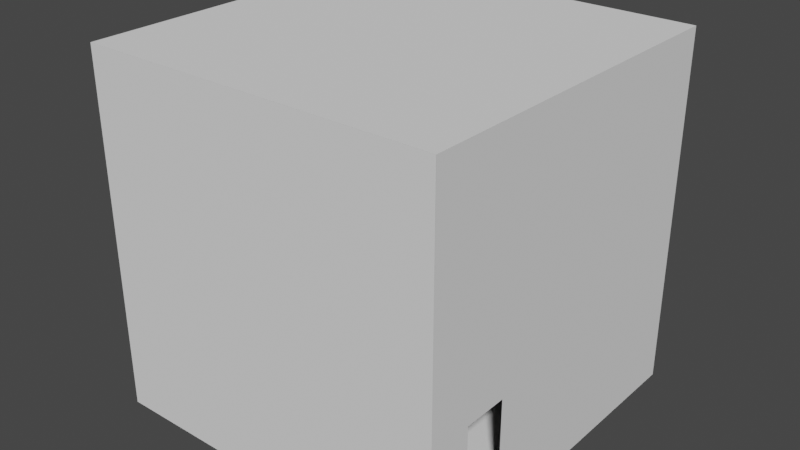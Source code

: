 # Source: room1.blend  (saved by Blender 3.3.6; exported with 4.5.12 LTS)
import bpy
from mathutils import Matrix  # noqa: F401  (used for matrix-valued properties, if any)

bpy.ops.wm.read_factory_settings(use_empty=True)
scene = bpy.context.scene
scene.name = 'Scene'

# ---- collections
col_collection = bpy.data.collections.new('Collection'); scene.collection.children.link(col_collection)

# ---- world
world_world = bpy.data.worlds.new('World'); scene.world = world_world
world_world.use_nodes = True; world_world.node_tree.nodes.clear()
_N = world_world.node_tree.nodes; _L = world_world.node_tree.links
n0 = _N.new('ShaderNodeOutputWorld'); n0.name = 'World Output'; n0.location = (300, 300)
n1 = _N.new('ShaderNodeBackground'); n1.name = 'Background'; n1.location = (10, 300)
n1.inputs[0].default_value = (0.05088, 0.05088, 0.05088, 1.0)
_L.new(n1.outputs[0], n0.inputs[0])
n0.is_active_output = True
world_world.color = (0.05088, 0.05088, 0.05088)
world_world.use_sun_shadow = False
world_world.sun_shadow_jitter_overblur = 0.0

# ---- meshes
me_plane = bpy.data.meshes.new('Plane')
me_plane.from_pydata([(-1.0, -1.0, 0.0), (1.0, -1.0, 0.0), (-1.0, 1.0, 0.0), (1.0, 1.0, 0.0)], [], [(0, 1, 3, 2)])
_uv = me_plane.uv_layers.new(name='UVMap')
_uv.uv.foreach_set('vector', [0.0, 0.0, 1.0, 0.0, 1.0, 1.0, 0.0, 1.0])
me_plane.update()
me_plane_001 = bpy.data.meshes.new('Plane.001')
me_plane_001.from_pydata([(-1.0, -1.0, 0.0), (1.0, -1.0, 0.0), (-1.0, 1.0, 0.0), (1.0, 1.0, 0.0)], [], [(0, 1, 3, 2)])
_uv = me_plane_001.uv_layers.new(name='UVMap')
_uv.uv.foreach_set('vector', [0.0, 0.0, 1.0, 0.0, 1.0, 1.0, 0.0, 1.0])
me_plane_001.update()
me_plane_002 = bpy.data.meshes.new('Plane.002')
me_plane_002.from_pydata([(-1.0, -1.0, 0.0), (1.0, -1.0, 0.0), (-1.0, 1.0, 0.0), (1.0, 1.0, 0.0)], [], [(0, 1, 3, 2)])
_uv = me_plane_002.uv_layers.new(name='UVMap')
_uv.uv.foreach_set('vector', [0.0, 0.0, 1.0, 0.0, 1.0, 1.0, 0.0, 1.0])
me_plane_002.update()
me_plane_003 = bpy.data.meshes.new('Plane.003')
me_plane_003.from_pydata([(-1.0, -1.0, 0.0), (1.0, -1.0, 0.0), (-1.0, 1.0, 0.0), (1.0, 1.0, 0.0)], [], [(0, 1, 3, 2)])
_uv = me_plane_003.uv_layers.new(name='UVMap')
_uv.uv.foreach_set('vector', [0.0, 0.0, 1.0, 0.0, 1.0, 1.0, 0.0, 1.0])
me_plane_003.update()
me_plane_004 = bpy.data.meshes.new('Plane.004')
me_plane_004.from_pydata([(-1.0, -1.0, 0.0), (1.0, -1.0, 0.0), (-1.0, 1.0, 0.0), (1.0, 1.0, 0.0), (-1.0, 0.75, 0.0), (-1.0, 0.5, 0.0), (-1.0, 0.25, 0.0), (-1.0, 0.0, 0.0), (-1.0, -0.25, 0.0), (-1.0, -0.5, 0.0), (-1.0, -0.75, 0.0), (1.0, -0.75, 0.0), (1.0, -0.5, 0.0), (1.0, -0.25, 0.0), (1.0, 0.0, 0.0), (1.0, 0.25, 0.0), (1.0, 0.5, 0.0), (1.0, 0.75, 0.0), (-0.3333, -1.0, 0.0), (0.3333, -1.0, 0.0), (0.3333, 1.0, 0.0), (-0.3333, 1.0, 0.0), (0.3333, -0.75, 0.0), (-0.3333, -0.75, 0.0), (0.3333, -0.5, 0.0), (-0.3333, -0.5, 0.0), (0.3333, -0.25, 0.0), (-0.3333, -0.25, 0.0), (0.3333, 0.0, 0.0), (-0.3333, 0.0, 0.0), (0.3333, 0.25, 0.0), (-0.3333, 0.25, 0.0), (0.3333, 0.5, 0.0), (-0.3333, 0.5, 0.0), (0.3333, 0.75, 0.0), (-0.3333, 0.75, 0.0)], [], [(34, 17, 3, 20), (19, 1, 11, 22), (24, 12, 13, 26), (26, 13, 14, 28), (28, 14, 15, 30), (30, 15, 16, 32), (32, 16, 17, 34), (5, 33, 35, 4), (33, 32, 34, 35), (6, 31, 33, 5), (31, 30, 32, 33), (7, 29, 31, 6), (29, 28, 30, 31), (8, 27, 29, 7), (27, 26, 28, 29), (9, 25, 27, 8), (25, 24, 26, 27), (10, 23, 25, 9), (23, 22, 24, 25), (0, 18, 23, 10), (18, 19, 22, 23), (4, 35, 21, 2), (35, 34, 20, 21)])
_uv = me_plane_004.uv_layers.new(name='UVMap')
_uv.uv.foreach_set('vector', [0.6667, 0.875, 1.0, 0.875, 1.0, 1.0, 0.6667, 1.0, 0.6667, 0.0, 1.0, 0.0, 1.0, 0.125, 0.6667, 0.125, 0.6667, 0.25, 1.0, 0.25, 1.0, 0.375, 0.6667, 0.375, 0.6667, 0.375, 1.0, 0.375, 1.0, 0.5, 0.6667, 0.5, 0.6667, 0.5, 1.0, 0.5, 1.0, 0.625, 0.6667, 0.625, 0.6667, 0.625, 1.0, 0.625, 1.0, 0.75, 0.6667, 0.75, 0.6667, 0.75, 1.0, 0.75, 1.0, 0.875, 0.6667, 0.875, 0.0, 0.75, 0.3333, 0.75, 0.3333, 0.875, 0.0, 0.875, 0.3333, 0.75, 0.6667, 0.75, 0.6667, 0.875, 0.3333, 0.875, 0.0, 0.625, 0.3333, 0.625, 0.3333, 0.75, 0.0, 0.75, 0.3333, 0.625, 0.6667, 0.625, 0.6667, 0.75, 0.3333, 0.75, 0.0, 0.5, 0.3333, 0.5, 0.3333, 0.625, 0.0, 0.625, 0.3333, 0.5, 0.6667, 0.5, 0.6667, 0.625, 0.3333, 0.625, 0.0, 0.375, 0.3333, 0.375, 0.3333, 0.5, 0.0, 0.5, 0.3333, 0.375, 0.6667, 0.375, 0.6667, 0.5, 0.3333, 0.5, 0.0, 0.25, 0.3333, 0.25, 0.3333, 0.375, 0.0, 0.375, 0.3333, 0.25, 0.6667, 0.25, 0.6667, 0.375, 0.3333, 0.375, 0.0, 0.125, 0.3333, 0.125, 0.3333, 0.25, 0.0, 0.25, 0.3333, 0.125, 0.6667, 0.125, 0.6667, 0.25, 0.3333, 0.25, 0.0, 0.0, 0.3333, 0.0, 0.3333, 0.125, 0.0, 0.125, 0.3333, 0.0, 0.6667, 0.0, 0.6667, 0.125, 0.3333, 0.125, 0.0, 0.875, 0.3333, 0.875, 0.3333, 1.0, 0.0, 1.0, 0.3333, 0.875, 0.6667, 0.875, 0.6667, 1.0, 0.3333, 1.0])
me_plane_004.update()
me_plane_005 = bpy.data.meshes.new('Plane.005')
me_plane_005.from_pydata([(-1.0, -1.0, 0.0), (1.0, -1.0, 0.0), (-1.0, 1.0, 0.0), (1.0, 1.0, 0.0), (-1.0, 0.75, 0.0), (-1.0, 0.5, 0.0), (-1.0, 0.25, 0.0), (-1.0, 0.0, 0.0), (-1.0, -0.25, 0.0), (-1.0, -0.5, 0.0), (-1.0, -0.75, 0.0), (1.0, -0.75, 0.0), (1.0, -0.5, 0.0), (1.0, -0.25, 0.0), (1.0, 0.0, 0.0), (1.0, 0.25, 0.0), (1.0, 0.5, 0.0), (1.0, 0.75, 0.0), (-0.3333, -1.0, 0.0), (0.3333, -1.0, 0.0), (0.3333, 1.0, 0.0), (-0.3333, 1.0, 0.0), (0.3333, -0.75, 0.0), (-0.3333, -0.75, 0.0), (0.3333, -0.5, 0.0), (-0.3333, -0.5, 0.0), (0.3333, -0.25, 0.0), (-0.3333, -0.25, 0.0), (0.3333, 0.0, 0.0), (-0.3333, 0.0, 0.0), (0.3333, 0.25, 0.0), (-0.3333, 0.25, 0.0), (0.3333, 0.5, 0.0), (-0.3333, 0.5, 0.0), (0.3333, 0.75, 0.0), (-0.3333, 0.75, 0.0)], [], [(34, 17, 3, 20), (19, 1, 11, 22), (22, 11, 12, 24), (24, 12, 13, 26), (26, 13, 14, 28), (28, 14, 15, 30), (32, 16, 17, 34), (5, 33, 35, 4), (33, 32, 34, 35), (6, 31, 33, 5), (31, 30, 32, 33), (7, 29, 31, 6), (29, 28, 30, 31), (8, 27, 29, 7), (27, 26, 28, 29), (9, 25, 27, 8), (25, 24, 26, 27), (10, 23, 25, 9), (23, 22, 24, 25), (0, 18, 23, 10), (18, 19, 22, 23), (4, 35, 21, 2), (35, 34, 20, 21)])
_uv = me_plane_005.uv_layers.new(name='UVMap')
_uv.uv.foreach_set('vector', [0.6667, 0.875, 1.0, 0.875, 1.0, 1.0, 0.6667, 1.0, 0.6667, 0.0, 1.0, 0.0, 1.0, 0.125, 0.6667, 0.125, 0.6667, 0.125, 1.0, 0.125, 1.0, 0.25, 0.6667, 0.25, 0.6667, 0.25, 1.0, 0.25, 1.0, 0.375, 0.6667, 0.375, 0.6667, 0.375, 1.0, 0.375, 1.0, 0.5, 0.6667, 0.5, 0.6667, 0.5, 1.0, 0.5, 1.0, 0.625, 0.6667, 0.625, 0.6667, 0.75, 1.0, 0.75, 1.0, 0.875, 0.6667, 0.875, 0.0, 0.75, 0.3333, 0.75, 0.3333, 0.875, 0.0, 0.875, 0.3333, 0.75, 0.6667, 0.75, 0.6667, 0.875, 0.3333, 0.875, 0.0, 0.625, 0.3333, 0.625, 0.3333, 0.75, 0.0, 0.75, 0.3333, 0.625, 0.6667, 0.625, 0.6667, 0.75, 0.3333, 0.75, 0.0, 0.5, 0.3333, 0.5, 0.3333, 0.625, 0.0, 0.625, 0.3333, 0.5, 0.6667, 0.5, 0.6667, 0.625, 0.3333, 0.625, 0.0, 0.375, 0.3333, 0.375, 0.3333, 0.5, 0.0, 0.5, 0.3333, 0.375, 0.6667, 0.375, 0.6667, 0.5, 0.3333, 0.5, 0.0, 0.25, 0.3333, 0.25, 0.3333, 0.375, 0.0, 0.375, 0.3333, 0.25, 0.6667, 0.25, 0.6667, 0.375, 0.3333, 0.375, 0.0, 0.125, 0.3333, 0.125, 0.3333, 0.25, 0.0, 0.25, 0.3333, 0.125, 0.6667, 0.125, 0.6667, 0.25, 0.3333, 0.25, 0.0, 0.0, 0.3333, 0.0, 0.3333, 0.125, 0.0, 0.125, 0.3333, 0.0, 0.6667, 0.0, 0.6667, 0.125, 0.3333, 0.125, 0.0, 0.875, 0.3333, 0.875, 0.3333, 1.0, 0.0, 1.0, 0.3333, 0.875, 0.6667, 0.875, 0.6667, 1.0, 0.3333, 1.0])
me_plane_005.update()

# ---- objects
ob_plane = bpy.data.objects.new('Plane', me_plane)
ob_plane_001 = bpy.data.objects.new('Plane.001', me_plane_001)
ob_plane_002 = bpy.data.objects.new('Plane.002', me_plane_002)
ob_plane_003 = bpy.data.objects.new('Plane.003', me_plane_003)
ob_plane_004 = bpy.data.objects.new('Plane.004', me_plane_004)
ob_plane_005 = bpy.data.objects.new('Plane.005', me_plane_005)

# ---- transforms, parenting, visibility, modifiers, constraints
ob_plane.location = (0.0, 0.0, 0.0)
ob_plane.scale = (5.0, 5.0, 1.0)
ob_plane_001.location = (0.0, 5.0, 5.0)
ob_plane_001.rotation_euler = (1.571, 0.0, 0.0)
ob_plane_001.scale = (5.0, 5.0, 1.0)
ob_plane_002.location = (0.0, -5.0, 5.0)
ob_plane_002.rotation_euler = (1.571, 0.0, 0.0)
ob_plane_002.scale = (5.0, 5.0, 1.0)
ob_plane_003.location = (0.0, 0.0, 10.0)
ob_plane_003.scale = (5.0, 5.0, 1.0)
ob_plane_004.location = (5.0, 0.0, 5.0)
ob_plane_004.rotation_euler = (0.0, 1.571, 0.0)
ob_plane_004.scale = (5.0, 5.0, 1.0)
ob_plane_005.location = (-5.0, 0.0, 5.0)
ob_plane_005.rotation_euler = (0.0, 1.571, 0.0)
ob_plane_005.scale = (5.0, 5.0, 1.0)

# ---- collection membership
col_collection.objects.link(ob_plane)
col_collection.objects.link(ob_plane_001)
col_collection.objects.link(ob_plane_002)
col_collection.objects.link(ob_plane_003)
col_collection.objects.link(ob_plane_004)
col_collection.objects.link(ob_plane_005)

# ---- scene / render settings (as saved in the file)
scene.frame_start = 1; scene.frame_end = 250; scene.frame_set(1)
scene.render.engine = 'BLENDER_EEVEE_NEXT'
scene.cycles.sampling_pattern = 'TABULATED_SOBOL'
scene.cycles.use_light_tree = False
scene.view_settings.view_transform = 'Filmic'
bpy.context.view_layer.update()

# ---- added for rendering (the .blend has no active camera and no usable light): camera, sun
cam_auto = bpy.data.cameras.new('AutoCamera')
cam_auto.lens = 50.0
cam_auto.sensor_width = 36.0
cam_auto.clip_end = 1000.0
ob_auto_camera = bpy.data.objects.new('AutoCamera', cam_auto)
scene.collection.objects.link(ob_auto_camera)
ob_auto_camera.location = (16.0254, -19.2304, 17.8203)
ob_auto_camera.rotation_euler = (1.09748, -7.21219e-08, 0.694738)
scene.camera = ob_auto_camera
light_auto_sun = bpy.data.lights.new('AutoSun', 'SUN')
light_auto_sun.energy = 3.0
light_auto_sun.angle = 0.0523599
ob_auto_sun = bpy.data.objects.new('AutoSun', light_auto_sun)
scene.collection.objects.link(ob_auto_sun)
ob_auto_sun.rotation_euler = (0.872665, 0.174533, 0.523599)
bpy.context.view_layer.update()
